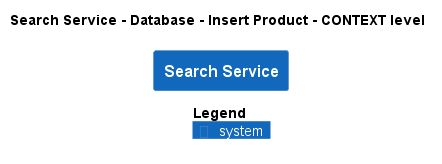

The diagram above was rendered by PlantUML. Its source (embedded in the PNG):
@startuml
!pragma layout smetana
!include ..\..\..\..\..\..\.c4s\C4_Context.puml

AddElementTag("state:new", $bgColor=green, $fontColor=#ffffff, $borderColor=green, $shadowing="False")
AddElementTag("state:changed", $bgColor=orange, $fontColor=#ffffff, $borderColor=orange, $shadowing="False")
AddElementTag("state:removed", $bgColor=red, $fontColor=#ffffff, $borderColor=red, $shadowing="False")

AddRelTag("state:new", $textColor=green, $lineColor=green)
AddRelTag("state:changed", $textColor=orange, $lineColor=orange)
AddRelTag("state:removed", $textColor=red, $lineColor=red)

SHOW_PERSON_PORTRAIT()
LAYOUT_TOP_DOWN()

skinparam linetype polyline

title Search Service - Database - Insert Product - CONTEXT level

System(ECommercePlatform.SoftwareSystems.SearchService, "Search Service", "")



SHOW_LEGEND()
@enduml